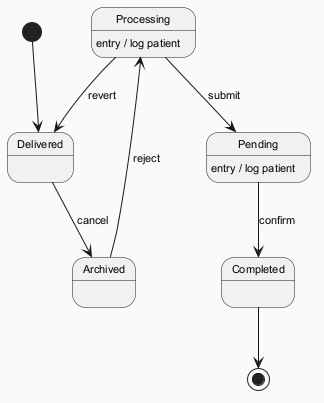

The diagram above was rendered by PlantUML. Its source (embedded in the PNG):
@startuml
skinparam backgroundColor #FAFAFA
skinparam classBackgroundColor #FFF3E0
skinparam classBorderColor #E65100
skinparam defaultFontSize 11
[*] --> Delivered
Delivered --> Archived : cancel
Archived --> Processing : reject
Processing --> Pending : submit
Processing : entry / log patient
Pending --> Completed : confirm
Pending : entry / log patient
Processing --> Delivered : revert
Completed --> [*]
@enduml